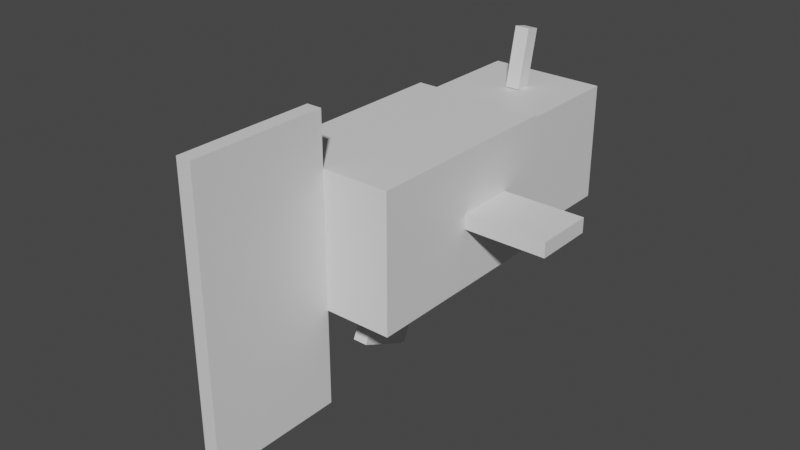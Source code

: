 # Source: remoraid.blend  (saved by Blender 2.81.16; exported with 4.5.12 LTS)
import bpy
from mathutils import Matrix  # noqa: F401  (used for matrix-valued properties, if any)

bpy.ops.wm.read_factory_settings(use_empty=True)
scene = bpy.context.scene
scene.name = 'Scene'

# ---- collections
col_collection = bpy.data.collections.new('Collection'); scene.collection.children.link(col_collection)

# ---- materials (node trees are filled in below, after node groups)
mat_default_obj = bpy.data.materials.new('Default OBJ')
mat_default_obj.use_transparent_shadow = False

# ---- material node trees
mat_default_obj.use_nodes = True; mat_default_obj.node_tree.nodes.clear()
_N = mat_default_obj.node_tree.nodes; _L = mat_default_obj.node_tree.links
n0 = _N.new('ShaderNodeOutputMaterial'); n0.name = 'Material Output'; n0.location = (300, 300)
n1 = _N.new('ShaderNodeBsdfPrincipled'); n1.name = 'Principled BSDF'; n1.location = (10, 300)
n1.distribution = 'GGX'
n1.subsurface_method = 'BURLEY'
n1.inputs[3].default_value = 1.45
n1.inputs[27].default_value = (0.0, 0.0, 0.0, 1.0)
n1.inputs[28].default_value = 1.0
_L.new(n1.outputs[0], n0.inputs[0])
n0.is_active_output = True

# ---- world
world_world = bpy.data.worlds.new('World'); scene.world = world_world
world_world.use_nodes = True; world_world.node_tree.nodes.clear()
_N = world_world.node_tree.nodes; _L = world_world.node_tree.links
n0 = _N.new('ShaderNodeOutputWorld'); n0.name = 'World Output'; n0.location = (300, 300)
n1 = _N.new('ShaderNodeBackground'); n1.name = 'Background'; n1.location = (10, 300)
n1.inputs[0].default_value = (0.05088, 0.05088, 0.05088, 1.0)
_L.new(n1.outputs[0], n0.inputs[0])
n0.is_active_output = True
world_world.color = (0.05088, 0.05088, 0.05088)
world_world.use_sun_shadow = False
world_world.sun_shadow_jitter_overblur = 0.0

# ---- meshes
me_rear_fins = bpy.data.meshes.new('Rear_Fins')
me_rear_fins.from_pydata([(0.03125, -0.5938, -0.2812), (-0.03125, -0.5938, -0.2812), (-0.03125, 0.5938, -0.2812), (0.03125, 0.5938, -0.2812), (-0.03125, -0.5938, 0.2812), (0.03125, -0.5938, 0.2812), (0.03125, 0.5938, 0.2812), (-0.03125, 0.5938, 0.2812)], [], [(0, 1, 2, 3), (4, 5, 6, 7), (3, 2, 7, 6), (5, 4, 1, 0), (5, 0, 3, 6), (1, 4, 7, 2)])
_uv = me_rear_fins.uv_layers.new(name='UVMap')
_uv.uv.foreach_set('vector', [0.8281, 0.5625, 0.8438, 0.5625, 0.8438, 0.8594, 0.8281, 0.8594, 0.9844, 0.5625, 1.0, 0.5625, 1.0, 0.8594, 0.9844, 0.8594, 0.8281, 0.8594, 0.8438, 0.8594, 0.8438, 1.0, 0.8281, 1.0, 0.8438, 0.8594, 0.8594, 0.8594, 0.8594, 1.0, 0.8438, 1.0, 0.6875, 0.5625, 0.8281, 0.5625, 0.8281, 0.8594, 0.6875, 0.8594, 0.8438, 0.5625, 0.9844, 0.5625, 0.9844, 0.8594, 0.8438, 0.8594])
me_rear_fins.materials.append(mat_default_obj)
me_rear_fins.use_remesh_fix_poles = True
me_rear_fins.use_remesh_preserve_attributes = False
me_rear_fins.use_mirror_vertex_groups = False
me_rear_fins.update()
me_right_fin = bpy.data.meshes.new('Right_Fin')
me_right_fin.from_pydata([(0.1875, -0.03125, -0.125), (-0.1875, -0.03125, -0.125), (-0.1875, 0.03125, -0.125), (0.1875, 0.03125, -0.125), (-0.1875, -0.03125, 0.125), (0.1875, -0.03125, 0.125), (0.1875, 0.03125, 0.125), (-0.1875, 0.03125, 0.125)], [], [(0, 1, 2, 3), (4, 5, 6, 7), (3, 2, 7, 6), (5, 4, 1, 0), (5, 0, 3, 6), (1, 4, 7, 2)])
_uv = me_right_fin.uv_layers.new(name='UVMap')
_uv.uv.foreach_set('vector', [0.0625, 0.125, 0.1562, 0.125, 0.1562, 0.1406, 0.0625, 0.1406, 0.2188, 0.125, 0.3125, 0.125, 0.3125, 0.1406, 0.2188, 0.1406, 0.0625, 0.1406, 0.1562, 0.1406, 0.1562, 0.2031, 0.0625, 0.2031, 0.1562, 0.1406, 0.25, 0.1406, 0.25, 0.2031, 0.1562, 0.2031, 0.0, 0.125, 0.0625, 0.125, 0.0625, 0.1406, 0.0, 0.1406, 0.1562, 0.125, 0.2188, 0.125, 0.2188, 0.1406, 0.1562, 0.1406])
me_right_fin.materials.append(mat_default_obj)
me_right_fin.use_remesh_fix_poles = True
me_right_fin.use_remesh_preserve_attributes = False
me_right_fin.use_mirror_vertex_groups = False
me_right_fin.update()
me_left_fin = bpy.data.meshes.new('Left_Fin')
me_left_fin.from_pydata([(0.1875, -0.03125, -0.125), (-0.1875, -0.03125, -0.125), (-0.1875, 0.03125, -0.125), (0.1875, 0.03125, -0.125), (-0.1875, -0.03125, 0.125), (0.1875, -0.03125, 0.125), (0.1875, 0.03125, 0.125), (-0.1875, 0.03125, 0.125)], [], [(0, 1, 2, 3), (4, 5, 6, 7), (3, 2, 7, 6), (5, 4, 1, 0), (5, 0, 3, 6), (1, 4, 7, 2)])
_uv = me_left_fin.uv_layers.new(name='UVMap')
_uv.uv.foreach_set('vector', [0.0625, 0.125, 0.1562, 0.125, 0.1562, 0.1406, 0.0625, 0.1406, 0.2188, 0.125, 0.3125, 0.125, 0.3125, 0.1406, 0.2188, 0.1406, 0.0625, 0.1406, 0.1562, 0.1406, 0.1562, 0.2031, 0.0625, 0.2031, 0.1562, 0.1406, 0.25, 0.1406, 0.25, 0.2031, 0.1562, 0.2031, 0.0, 0.125, 0.0625, 0.125, 0.0625, 0.1406, 0.0, 0.1406, 0.1562, 0.125, 0.2188, 0.125, 0.2188, 0.1406, 0.1562, 0.1406])
me_left_fin.materials.append(mat_default_obj)
me_left_fin.use_remesh_fix_poles = True
me_left_fin.use_remesh_preserve_attributes = False
me_left_fin.use_mirror_vertex_groups = False
me_left_fin.update()
me_bottom_fin = bpy.data.meshes.new('Bottom_Fin')
me_bottom_fin.from_pydata([(0.03125, -0.2511, -0.02084), (-0.03125, -0.2511, -0.02084), (-0.03125, 0.1454, -0.2057), (0.03125, 0.1454, -0.2057), (-0.03125, -0.1454, 0.2057), (0.03125, -0.1454, 0.2057), (0.03125, 0.2511, 0.02084), (-0.03125, 0.2511, 0.02084)], [], [(0, 1, 2, 3), (4, 5, 6, 7), (3, 2, 7, 6), (5, 4, 1, 0), (5, 0, 3, 6), (1, 4, 7, 2)])
_uv = me_bottom_fin.uv_layers.new(name='UVMap')
_uv.uv.foreach_set('vector', [0.0625, 0.2031, 0.07812, 0.2031, 0.07812, 0.3125, 0.0625, 0.3125, 0.1406, 0.2031, 0.1562, 0.2031, 0.1562, 0.3125, 0.1406, 0.3125, 0.0625, 0.3125, 0.07812, 0.3125, 0.07812, 0.375, 0.0625, 0.375, 0.07812, 0.3125, 0.09375, 0.3125, 0.09375, 0.375, 0.07812, 0.375, 0.0, 0.2031, 0.0625, 0.2031, 0.0625, 0.3125, 0.0, 0.3125, 0.07812, 0.2031, 0.1406, 0.2031, 0.1406, 0.3125, 0.07812, 0.3125])
me_bottom_fin.materials.append(mat_default_obj)
me_bottom_fin.use_remesh_fix_poles = True
me_bottom_fin.use_remesh_preserve_attributes = False
me_bottom_fin.use_mirror_vertex_groups = False
me_bottom_fin.update()
me_body = bpy.data.meshes.new('Body')
me_body.from_pydata([(0.2812, -0.2812, 0.4375), (-0.2812, -0.2812, 0.4375), (-0.2812, -0.2812, -0.4375), (0.2812, -0.2812, -0.4375), (-0.2812, 0.2812, 0.4375), (0.2812, 0.2812, 0.4375), (0.2812, 0.2812, -0.4375), (-0.2812, 0.2812, -0.4375)], [], [(0, 1, 2, 3), (4, 5, 6, 7), (3, 2, 7, 6), (5, 4, 1, 0), (5, 0, 3, 6), (1, 4, 7, 2)])
_uv = me_body.uv_layers.new(name='UVMap')
_uv.uv.foreach_set('vector', [0.1406, 0.6406, 0.2812, 0.6406, 0.2812, 0.8594, 0.1406, 0.8594, 0.4219, 0.6406, 0.5625, 0.6406, 0.5625, 0.8594, 0.4219, 0.8594, 0.1406, 0.8594, 0.2812, 0.8594, 0.2812, 1.0, 0.1406, 1.0, 0.2812, 0.8594, 0.4219, 0.8594, 0.4219, 1.0, 0.2812, 1.0, 0.0, 0.6406, 0.1406, 0.6406, 0.1406, 0.8594, 0.0, 0.8594, 0.2812, 0.6406, 0.4219, 0.6406, 0.4219, 0.8594, 0.2812, 0.8594])
me_body.materials.append(mat_default_obj)
me_body.use_remesh_fix_poles = True
me_body.use_remesh_preserve_attributes = False
me_body.use_mirror_vertex_groups = False
me_body.update()
me_head = bpy.data.meshes.new('Head')
me_head.from_pydata([(0.25, -0.25, -0.5), (-0.25, -0.25, -0.5), (-0.25, 0.25, -0.5), (0.25, 0.25, -0.5), (-0.25, -0.25, 0.0625), (0.25, -0.25, 0.0625), (0.25, 0.25, 0.0625), (-0.25, 0.25, 0.0625)], [], [(0, 1, 2, 3), (4, 5, 6, 7), (3, 2, 7, 6), (5, 4, 1, 0), (5, 0, 3, 6), (1, 4, 7, 2)])
_uv = me_head.uv_layers.new(name='UVMap')
_uv.uv.foreach_set('vector', [0.1406, 0.375, 0.2656, 0.375, 0.2656, 0.5, 0.1406, 0.5, 0.4062, 0.375, 0.5312, 0.375, 0.5312, 0.5, 0.4062, 0.5, 0.1406, 0.5, 0.2656, 0.5, 0.2656, 0.6406, 0.1406, 0.6406, 0.2656, 0.5, 0.3906, 0.5, 0.3906, 0.6406, 0.2656, 0.6406, 0.0, 0.375, 0.1406, 0.375, 0.1406, 0.5, 0.0, 0.5, 0.2656, 0.375, 0.4062, 0.375, 0.4062, 0.5, 0.2656, 0.5])
me_head.materials.append(mat_default_obj)
me_head.use_remesh_fix_poles = True
me_head.use_remesh_preserve_attributes = False
me_head.use_mirror_vertex_groups = False
me_head.update()
me_spike = bpy.data.meshes.new('Spike')
me_spike.from_pydata([(0.03125, -0.1288, -0.004578), (-0.03125, -0.1288, -0.004578), (-0.03125, 0.1158, -0.05656), (0.03125, 0.1158, -0.05656), (-0.03125, -0.1158, 0.05656), (0.03125, -0.1158, 0.05656), (0.03125, 0.1288, 0.004578), (-0.03125, 0.1288, 0.004578)], [], [(0, 1, 2, 3), (4, 5, 6, 7), (3, 2, 7, 6), (5, 4, 1, 0), (5, 0, 3, 6), (1, 4, 7, 2)])
_uv = me_spike.uv_layers.new(name='UVMap')
_uv.uv.foreach_set('vector', [0.01562, 0.9219, 0.03125, 0.9219, 0.03125, 0.9844, 0.01562, 0.9844, 0.04688, 0.9219, 0.0625, 0.9219, 0.0625, 0.9844, 0.04688, 0.9844, 0.01562, 0.9844, 0.03125, 0.9844, 0.03125, 1.0, 0.01562, 1.0, 0.03125, 0.9844, 0.04688, 0.9844, 0.04688, 1.0, 0.03125, 1.0, 0.0, 0.9219, 0.01562, 0.9219, 0.01562, 0.9844, 0.0, 0.9844, 0.03125, 0.9219, 0.04688, 0.9219, 0.04688, 0.9844, 0.03125, 0.9844])
me_spike.materials.append(mat_default_obj)
me_spike.use_remesh_fix_poles = True
me_spike.use_remesh_preserve_attributes = False
me_spike.use_mirror_vertex_groups = False
me_spike.update()

# ---- objects
ob_rear_fins = bpy.data.objects.new('Rear_Fins', me_rear_fins)
ob_right_fin = bpy.data.objects.new('Right_Fin', me_right_fin)
ob_left_fin = bpy.data.objects.new('Left_Fin', me_left_fin)
ob_bottom_fin = bpy.data.objects.new('Bottom_Fin', me_bottom_fin)
ob_body = bpy.data.objects.new('Body', me_body)
ob_head = bpy.data.objects.new('Head', me_head)
ob_spike = bpy.data.objects.new('Spike', me_spike)

# ---- transforms, parenting, visibility, modifiers, constraints
ob_rear_fins.parent = ob_body
ob_rear_fins.matrix_parent_inverse = Matrix(((1.0, 0.0, 0.0, -0.0), (0.0, -1.629e-07, 1.0, -0.7103), (0.0, -1.0, -1.629e-07, 3.194e-07), (-0.0, 0.0, -0.0, 1.0)))
ob_rear_fins.location = (-0.03125, -0.7187, 0.6166)
ob_rear_fins.rotation_euler = (1.571, -0.0, 0.0)
ob_rear_fins.lineart.crease_threshold = 0.0
ob_right_fin.parent = ob_body
ob_right_fin.matrix_parent_inverse = Matrix(((1.0, 0.0, 0.0, -0.0), (0.0, -1.629e-07, 1.0, -0.7103), (0.0, -1.0, -1.629e-07, 3.194e-07), (-0.0, 0.0, -0.0, 1.0)))
ob_right_fin.location = (0.4375, 0.125, 0.7103)
ob_right_fin.rotation_euler = (1.571, -0.0, 0.0)
ob_right_fin.lineart.crease_threshold = 0.0
ob_left_fin.parent = ob_body
ob_left_fin.matrix_parent_inverse = Matrix(((1.0, 0.0, 0.0, -0.0), (0.0, -1.629e-07, 1.0, -0.7103), (0.0, -1.0, -1.629e-07, 3.194e-07), (-0.0, 0.0, -0.0, 1.0)))
ob_left_fin.location = (-0.4375, 0.125, 0.7103)
ob_left_fin.rotation_euler = (1.571, -0.0, 0.0)
ob_left_fin.lineart.crease_threshold = 0.0
ob_bottom_fin.parent = ob_body
ob_bottom_fin.matrix_parent_inverse = Matrix(((1.0, 0.0, 0.0, -0.0), (0.0, -1.629e-07, 1.0, -0.7103), (0.0, -1.0, -1.629e-07, 3.194e-07), (-0.0, 0.0, -0.0, 1.0)))
ob_bottom_fin.location = (-0.03125, -0.02995, 0.3246)
ob_bottom_fin.rotation_euler = (1.571, -0.0, 0.0)
ob_bottom_fin.lineart.crease_threshold = 0.0
ob_body.location = (0.0, 2.037e-07, 0.7103)
ob_body.rotation_euler = (1.571, -0.0, 0.0)
ob_body.lineart.crease_threshold = 0.0
ob_head.parent = ob_body
ob_head.matrix_parent_inverse = Matrix(((1.0, 0.0, 0.0, -0.0), (0.0, -1.629e-07, 1.0, -0.7103), (0.0, -1.0, -1.629e-07, 3.194e-07), (-0.0, 0.0, -0.0, 1.0)))
ob_head.location = (0.0, 0.4375, 0.7103)
ob_head.rotation_euler = (1.571, -0.0, 0.0)
ob_head.lineart.crease_threshold = 0.0
ob_spike.parent = ob_head
ob_spike.matrix_parent_inverse = Matrix(((1.0, 0.0, 0.0, -0.0), (0.0, -1.629e-07, 1.0, -0.7103), (0.0, -1.0, -1.629e-07, 0.4375), (-0.0, 0.0, -0.0, 1.0)))
ob_spike.location = (0.0, 0.7411, 1.08)
ob_spike.rotation_euler = (1.571, -0.0, 0.0)
ob_spike.lineart.crease_threshold = 0.0

# ---- collection membership
col_collection.objects.link(ob_rear_fins)
col_collection.objects.link(ob_right_fin)
col_collection.objects.link(ob_left_fin)
col_collection.objects.link(ob_bottom_fin)
col_collection.objects.link(ob_body)
col_collection.objects.link(ob_head)
col_collection.objects.link(ob_spike)

# ---- scene / render settings (as saved in the file)
scene.frame_start = 1; scene.frame_end = 250; scene.frame_set(1)
scene.render.engine = 'BLENDER_EEVEE_NEXT'
scene.cycles.use_denoising = False
scene.cycles.samples = 128
scene.cycles.sampling_pattern = 'TABULATED_SOBOL'
scene.cycles.use_adaptive_sampling = False
scene.cycles.use_light_tree = False
scene.view_settings.view_transform = 'Filmic'
bpy.context.view_layer.update()

# ---- added for rendering (the .blend has no active camera and no usable light): camera, sun
cam_auto = bpy.data.cameras.new('AutoCamera')
cam_auto.lens = 50.0
cam_auto.sensor_width = 36.0
cam_auto.clip_end = 1000.0
ob_auto_camera = bpy.data.objects.new('AutoCamera', cam_auto)
scene.collection.objects.link(ob_auto_camera)
ob_auto_camera.location = (2.39963, -2.9108, 2.53627)
ob_auto_camera.rotation_euler = (1.09748, -7.21219e-08, 0.694738)
scene.camera = ob_auto_camera
light_auto_sun = bpy.data.lights.new('AutoSun', 'SUN')
light_auto_sun.energy = 3.0
light_auto_sun.angle = 0.0523599
ob_auto_sun = bpy.data.objects.new('AutoSun', light_auto_sun)
scene.collection.objects.link(ob_auto_sun)
ob_auto_sun.rotation_euler = (0.872665, 0.174533, 0.523599)
bpy.context.view_layer.update()
